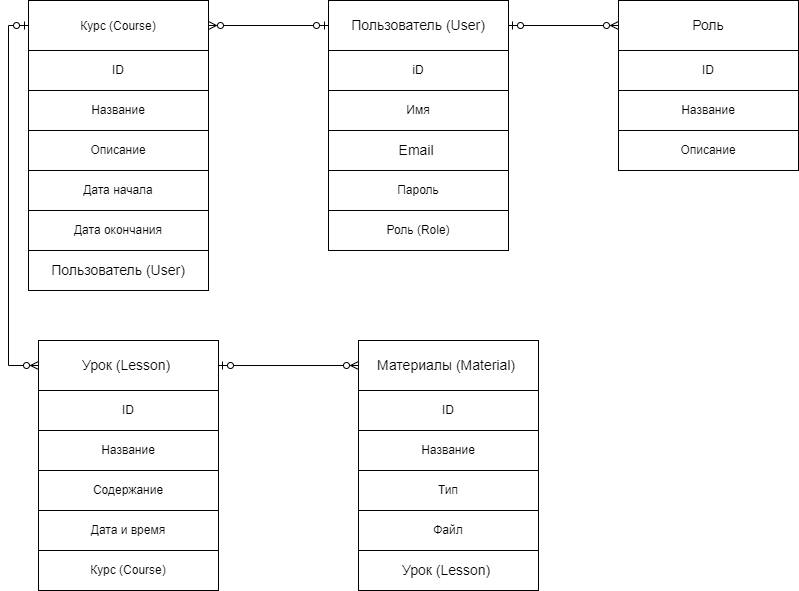

The diagram above was exported from draw.io. Its source (the exported page's mxGraphModel, read from the mxfile embedded in the PNG):
<mxGraphModel dx="1187" dy="674" grid="1" gridSize="10" guides="1" tooltips="1" connect="1" arrows="1" fold="1" page="1" pageScale="1" pageWidth="827" pageHeight="1169" math="0" shadow="0">
  <root>
    <mxCell id="0" />
    <mxCell id="1" parent="0" />
    <mxCell id="NRN-XbJkk48eXC2En5h6-13" value="" style="group" vertex="1" connectable="0" parent="1">
      <mxGeometry x="340" y="20" width="180" height="250" as="geometry" />
    </mxCell>
    <mxCell id="NRN-XbJkk48eXC2En5h6-1" value="&lt;pre style=&quot;font-family: var(--ds-font-family-code); overflow: auto; padding: calc(12px*var(--ds-zoom)); text-wrap: wrap; word-break: break-all; font-size: 14px; text-align: start; margin-top: 0px !important; margin-bottom: 0px !important;&quot;&gt; Пользователь (User) &lt;/pre&gt;" style="rounded=0;whiteSpace=wrap;html=1;" vertex="1" parent="NRN-XbJkk48eXC2En5h6-13">
      <mxGeometry width="180" height="50" as="geometry" />
    </mxCell>
    <mxCell id="NRN-XbJkk48eXC2En5h6-8" value="iD" style="rounded=0;whiteSpace=wrap;html=1;" vertex="1" parent="NRN-XbJkk48eXC2En5h6-13">
      <mxGeometry y="50" width="180" height="40" as="geometry" />
    </mxCell>
    <mxCell id="NRN-XbJkk48eXC2En5h6-9" value="Имя" style="rounded=0;whiteSpace=wrap;html=1;" vertex="1" parent="NRN-XbJkk48eXC2En5h6-13">
      <mxGeometry y="90" width="180" height="40" as="geometry" />
    </mxCell>
    <mxCell id="NRN-XbJkk48eXC2En5h6-10" value="Пароль" style="rounded=0;whiteSpace=wrap;html=1;" vertex="1" parent="NRN-XbJkk48eXC2En5h6-13">
      <mxGeometry y="170" width="180" height="40" as="geometry" />
    </mxCell>
    <mxCell id="NRN-XbJkk48eXC2En5h6-11" value="Роль (Role)" style="rounded=0;whiteSpace=wrap;html=1;" vertex="1" parent="NRN-XbJkk48eXC2En5h6-13">
      <mxGeometry y="210" width="180" height="40" as="geometry" />
    </mxCell>
    <mxCell id="NRN-XbJkk48eXC2En5h6-12" value="&lt;br&gt;&lt;pre style=&quot;font-family: var(--ds-font-family-code); overflow: auto; padding: calc(12px*var(--ds-zoom)); white-space: pre-wrap; word-break: break-all; font-size: 14px; font-style: normal; font-variant-ligatures: normal; font-variant-caps: normal; font-weight: 400; letter-spacing: normal; orphans: 2; text-align: start; text-indent: 0px; text-transform: none; widows: 2; word-spacing: 0px; -webkit-text-stroke-width: 0px; text-decoration-thickness: initial; text-decoration-style: initial; text-decoration-color: initial; margin: 0px !important;&quot;&gt;Email &lt;/pre&gt;&lt;div&gt;&lt;br/&gt;&lt;/div&gt;" style="rounded=0;whiteSpace=wrap;html=1;" vertex="1" parent="NRN-XbJkk48eXC2En5h6-13">
      <mxGeometry y="130" width="180" height="40" as="geometry" />
    </mxCell>
    <mxCell id="NRN-XbJkk48eXC2En5h6-14" value="" style="group" vertex="1" connectable="0" parent="1">
      <mxGeometry x="50" y="360" width="180" height="250" as="geometry" />
    </mxCell>
    <mxCell id="NRN-XbJkk48eXC2En5h6-15" value="&lt;pre style=&quot;font-family: var(--ds-font-family-code); overflow: auto; padding: calc(12px*var(--ds-zoom)); text-wrap: wrap; word-break: break-all; font-size: 14px; text-align: start; margin-top: 0px !important; margin-bottom: 0px !important;&quot;&gt;Урок (Lesson) &lt;/pre&gt;" style="rounded=0;whiteSpace=wrap;html=1;" vertex="1" parent="NRN-XbJkk48eXC2En5h6-14">
      <mxGeometry width="180" height="50" as="geometry" />
    </mxCell>
    <mxCell id="NRN-XbJkk48eXC2En5h6-16" value="ID" style="rounded=0;whiteSpace=wrap;html=1;" vertex="1" parent="NRN-XbJkk48eXC2En5h6-14">
      <mxGeometry y="50" width="180" height="40" as="geometry" />
    </mxCell>
    <mxCell id="NRN-XbJkk48eXC2En5h6-17" value="Название" style="rounded=0;whiteSpace=wrap;html=1;" vertex="1" parent="NRN-XbJkk48eXC2En5h6-14">
      <mxGeometry y="90" width="180" height="40" as="geometry" />
    </mxCell>
    <mxCell id="NRN-XbJkk48eXC2En5h6-18" value="Дата и время" style="rounded=0;whiteSpace=wrap;html=1;" vertex="1" parent="NRN-XbJkk48eXC2En5h6-14">
      <mxGeometry y="170" width="180" height="40" as="geometry" />
    </mxCell>
    <mxCell id="NRN-XbJkk48eXC2En5h6-19" value="Курс (Course)" style="rounded=0;whiteSpace=wrap;html=1;" vertex="1" parent="NRN-XbJkk48eXC2En5h6-14">
      <mxGeometry y="210" width="180" height="40" as="geometry" />
    </mxCell>
    <mxCell id="NRN-XbJkk48eXC2En5h6-20" value="&lt;div&gt;Содержание&lt;/div&gt;" style="rounded=0;whiteSpace=wrap;html=1;" vertex="1" parent="NRN-XbJkk48eXC2En5h6-14">
      <mxGeometry y="130" width="180" height="40" as="geometry" />
    </mxCell>
    <mxCell id="NRN-XbJkk48eXC2En5h6-21" value="" style="group" vertex="1" connectable="0" parent="1">
      <mxGeometry x="370" y="360" width="180" height="250" as="geometry" />
    </mxCell>
    <mxCell id="NRN-XbJkk48eXC2En5h6-22" value="&lt;pre style=&quot;font-family: var(--ds-font-family-code); overflow: auto; padding: calc(12px*var(--ds-zoom)); text-wrap: wrap; word-break: break-all; font-size: 14px; text-align: start; margin-top: 0px !important; margin-bottom: 0px !important;&quot;&gt;Материалы (Material) &lt;/pre&gt;" style="rounded=0;whiteSpace=wrap;html=1;" vertex="1" parent="NRN-XbJkk48eXC2En5h6-21">
      <mxGeometry width="180" height="50" as="geometry" />
    </mxCell>
    <mxCell id="NRN-XbJkk48eXC2En5h6-23" value="ID" style="rounded=0;whiteSpace=wrap;html=1;" vertex="1" parent="NRN-XbJkk48eXC2En5h6-21">
      <mxGeometry y="50" width="180" height="40" as="geometry" />
    </mxCell>
    <mxCell id="NRN-XbJkk48eXC2En5h6-24" value="Название" style="rounded=0;whiteSpace=wrap;html=1;" vertex="1" parent="NRN-XbJkk48eXC2En5h6-21">
      <mxGeometry y="90" width="180" height="40" as="geometry" />
    </mxCell>
    <mxCell id="NRN-XbJkk48eXC2En5h6-25" value="Файл" style="rounded=0;whiteSpace=wrap;html=1;" vertex="1" parent="NRN-XbJkk48eXC2En5h6-21">
      <mxGeometry y="170" width="180" height="40" as="geometry" />
    </mxCell>
    <mxCell id="NRN-XbJkk48eXC2En5h6-26" value="&lt;pre style=&quot;font-family: var(--ds-font-family-code); overflow: auto; padding: calc(12px*var(--ds-zoom)); text-wrap: wrap; word-break: break-all; font-size: 14px; text-align: start; margin-top: 0px !important; margin-bottom: 0px !important;&quot;&gt;Урок (Lesson) &lt;/pre&gt;" style="rounded=0;whiteSpace=wrap;html=1;" vertex="1" parent="NRN-XbJkk48eXC2En5h6-21">
      <mxGeometry y="210" width="180" height="40" as="geometry" />
    </mxCell>
    <mxCell id="NRN-XbJkk48eXC2En5h6-27" value="&lt;div&gt;Тип&lt;/div&gt;" style="rounded=0;whiteSpace=wrap;html=1;" vertex="1" parent="NRN-XbJkk48eXC2En5h6-21">
      <mxGeometry y="130" width="180" height="40" as="geometry" />
    </mxCell>
    <mxCell id="NRN-XbJkk48eXC2En5h6-28" value="" style="group" vertex="1" connectable="0" parent="1">
      <mxGeometry x="630" y="20" width="180" height="250" as="geometry" />
    </mxCell>
    <mxCell id="NRN-XbJkk48eXC2En5h6-29" value="&lt;pre style=&quot;font-family: var(--ds-font-family-code); overflow: auto; padding: calc(12px*var(--ds-zoom)); text-wrap: wrap; word-break: break-all; font-size: 14px; text-align: start; margin-top: 0px !important; margin-bottom: 0px !important;&quot;&gt;Роль&lt;/pre&gt;" style="rounded=0;whiteSpace=wrap;html=1;" vertex="1" parent="NRN-XbJkk48eXC2En5h6-28">
      <mxGeometry width="180" height="50" as="geometry" />
    </mxCell>
    <mxCell id="NRN-XbJkk48eXC2En5h6-30" value="ID" style="rounded=0;whiteSpace=wrap;html=1;" vertex="1" parent="NRN-XbJkk48eXC2En5h6-28">
      <mxGeometry y="50" width="180" height="40" as="geometry" />
    </mxCell>
    <mxCell id="NRN-XbJkk48eXC2En5h6-31" value="Название" style="rounded=0;whiteSpace=wrap;html=1;" vertex="1" parent="NRN-XbJkk48eXC2En5h6-28">
      <mxGeometry y="90" width="180" height="40" as="geometry" />
    </mxCell>
    <mxCell id="NRN-XbJkk48eXC2En5h6-34" value="&lt;div&gt;Описание&lt;/div&gt;" style="rounded=0;whiteSpace=wrap;html=1;" vertex="1" parent="NRN-XbJkk48eXC2En5h6-28">
      <mxGeometry y="130" width="180" height="40" as="geometry" />
    </mxCell>
    <mxCell id="NRN-XbJkk48eXC2En5h6-43" value="" style="group" vertex="1" connectable="0" parent="1">
      <mxGeometry x="40" y="20" width="180" height="290" as="geometry" />
    </mxCell>
    <mxCell id="NRN-XbJkk48eXC2En5h6-35" value="" style="group" vertex="1" connectable="0" parent="NRN-XbJkk48eXC2En5h6-43">
      <mxGeometry width="180" height="250" as="geometry" />
    </mxCell>
    <mxCell id="NRN-XbJkk48eXC2En5h6-36" value="&lt;pre style=&quot;font-family: var(--ds-font-family-code); overflow: auto; padding: calc(12px*var(--ds-zoom)); text-wrap: wrap; word-break: break-all; font-size: 14px; text-align: start; margin-top: 0px !important; margin-bottom: 0px !important;&quot;&gt;&lt;span style=&quot;font-size: 12px; text-align: center; white-space-collapse: collapse;&quot;&gt;Курс (Course)&lt;/span&gt;&lt;br&gt;&lt;/pre&gt;" style="rounded=0;whiteSpace=wrap;html=1;" vertex="1" parent="NRN-XbJkk48eXC2En5h6-35">
      <mxGeometry width="180" height="50" as="geometry" />
    </mxCell>
    <mxCell id="NRN-XbJkk48eXC2En5h6-37" value="ID" style="rounded=0;whiteSpace=wrap;html=1;" vertex="1" parent="NRN-XbJkk48eXC2En5h6-35">
      <mxGeometry y="50" width="180" height="40" as="geometry" />
    </mxCell>
    <mxCell id="NRN-XbJkk48eXC2En5h6-38" value="Название" style="rounded=0;whiteSpace=wrap;html=1;" vertex="1" parent="NRN-XbJkk48eXC2En5h6-35">
      <mxGeometry y="90" width="180" height="40" as="geometry" />
    </mxCell>
    <mxCell id="NRN-XbJkk48eXC2En5h6-39" value="Дата начала" style="rounded=0;whiteSpace=wrap;html=1;" vertex="1" parent="NRN-XbJkk48eXC2En5h6-35">
      <mxGeometry y="170" width="180" height="40" as="geometry" />
    </mxCell>
    <mxCell id="NRN-XbJkk48eXC2En5h6-40" value="Дата окончания" style="rounded=0;whiteSpace=wrap;html=1;" vertex="1" parent="NRN-XbJkk48eXC2En5h6-35">
      <mxGeometry y="210" width="180" height="40" as="geometry" />
    </mxCell>
    <mxCell id="NRN-XbJkk48eXC2En5h6-41" value="&lt;div&gt;Описание&lt;/div&gt;" style="rounded=0;whiteSpace=wrap;html=1;" vertex="1" parent="NRN-XbJkk48eXC2En5h6-35">
      <mxGeometry y="130" width="180" height="40" as="geometry" />
    </mxCell>
    <mxCell id="NRN-XbJkk48eXC2En5h6-42" value="&lt;pre style=&quot;font-family: var(--ds-font-family-code); overflow: auto; padding: calc(12px*var(--ds-zoom)); text-wrap: wrap; word-break: break-all; font-size: 14px; text-align: start; margin-top: 0px !important; margin-bottom: 0px !important;&quot;&gt; Пользователь (User) &lt;/pre&gt;" style="rounded=0;whiteSpace=wrap;html=1;" vertex="1" parent="NRN-XbJkk48eXC2En5h6-43">
      <mxGeometry y="250" width="180" height="40" as="geometry" />
    </mxCell>
    <mxCell id="NRN-XbJkk48eXC2En5h6-46" style="edgeStyle=orthogonalEdgeStyle;rounded=0;orthogonalLoop=1;jettySize=auto;html=1;exitX=1;exitY=0.5;exitDx=0;exitDy=0;entryX=0;entryY=0.5;entryDx=0;entryDy=0;endArrow=ERzeroToMany;endFill=0;startArrow=ERzeroToOne;startFill=0;" edge="1" parent="1" source="NRN-XbJkk48eXC2En5h6-1" target="NRN-XbJkk48eXC2En5h6-29">
      <mxGeometry relative="1" as="geometry" />
    </mxCell>
    <mxCell id="NRN-XbJkk48eXC2En5h6-47" style="edgeStyle=orthogonalEdgeStyle;rounded=0;orthogonalLoop=1;jettySize=auto;html=1;exitX=0;exitY=0.5;exitDx=0;exitDy=0;entryX=1;entryY=0.5;entryDx=0;entryDy=0;startArrow=ERzeroToOne;startFill=0;endArrow=ERzeroToMany;endFill=0;strokeWidth=1;" edge="1" parent="1" source="NRN-XbJkk48eXC2En5h6-1" target="NRN-XbJkk48eXC2En5h6-36">
      <mxGeometry relative="1" as="geometry" />
    </mxCell>
    <mxCell id="NRN-XbJkk48eXC2En5h6-48" style="edgeStyle=orthogonalEdgeStyle;rounded=0;orthogonalLoop=1;jettySize=auto;html=1;exitX=0;exitY=0.5;exitDx=0;exitDy=0;entryX=0;entryY=0.5;entryDx=0;entryDy=0;endArrow=ERzeroToMany;endFill=0;startArrow=ERzeroToOne;startFill=0;" edge="1" parent="1" source="NRN-XbJkk48eXC2En5h6-36" target="NRN-XbJkk48eXC2En5h6-15">
      <mxGeometry relative="1" as="geometry" />
    </mxCell>
    <mxCell id="NRN-XbJkk48eXC2En5h6-49" style="edgeStyle=orthogonalEdgeStyle;rounded=0;orthogonalLoop=1;jettySize=auto;html=1;exitX=1;exitY=0.5;exitDx=0;exitDy=0;entryX=0;entryY=0.5;entryDx=0;entryDy=0;startArrow=ERzeroToOne;startFill=0;endArrow=ERzeroToMany;endFill=0;" edge="1" parent="1" source="NRN-XbJkk48eXC2En5h6-15" target="NRN-XbJkk48eXC2En5h6-22">
      <mxGeometry relative="1" as="geometry" />
    </mxCell>
  </root>
</mxGraphModel>